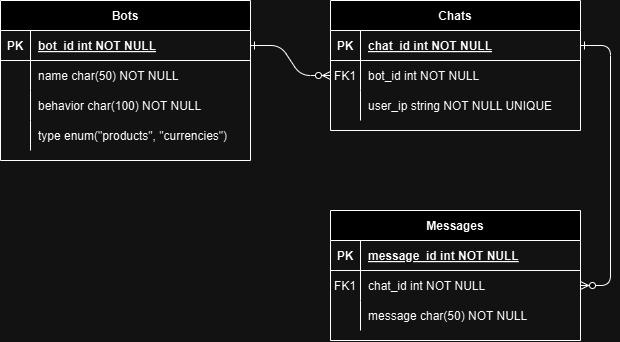

The diagram above was exported from draw.io. Its source (the exported page's mxGraphModel, read from the mxfile embedded in the PNG):
<mxGraphModel dx="2206" dy="1135" grid="1" gridSize="10" guides="1" tooltips="1" connect="1" arrows="1" fold="1" page="1" pageScale="1" pageWidth="850" pageHeight="1100" math="0" shadow="0" extFonts="Permanent Marker^https://fonts.googleapis.com/css?family=Permanent+Marker">
  <root>
    <mxCell id="0" />
    <mxCell id="1" parent="0" />
    <mxCell id="C-vyLk0tnHw3VtMMgP7b-1" value="" style="edgeStyle=entityRelationEdgeStyle;endArrow=ERzeroToMany;startArrow=ERone;endFill=1;startFill=0;" parent="1" source="C-vyLk0tnHw3VtMMgP7b-24" target="C-vyLk0tnHw3VtMMgP7b-6" edge="1">
      <mxGeometry width="100" height="100" relative="1" as="geometry">
        <mxPoint x="340" y="720" as="sourcePoint" />
        <mxPoint x="440" y="620" as="targetPoint" />
      </mxGeometry>
    </mxCell>
    <mxCell id="C-vyLk0tnHw3VtMMgP7b-12" value="" style="edgeStyle=entityRelationEdgeStyle;endArrow=ERzeroToMany;startArrow=ERone;endFill=1;startFill=0;" parent="1" source="C-vyLk0tnHw3VtMMgP7b-3" target="C-vyLk0tnHw3VtMMgP7b-17" edge="1">
      <mxGeometry width="100" height="100" relative="1" as="geometry">
        <mxPoint x="400" y="180" as="sourcePoint" />
        <mxPoint x="460" y="205" as="targetPoint" />
      </mxGeometry>
    </mxCell>
    <mxCell id="C-vyLk0tnHw3VtMMgP7b-2" value="Chats" style="shape=table;startSize=30;container=1;collapsible=1;childLayout=tableLayout;fixedRows=1;rowLines=0;fontStyle=1;align=center;resizeLast=1;" parent="1" vertex="1">
      <mxGeometry x="450" y="120" width="250" height="130" as="geometry" />
    </mxCell>
    <mxCell id="C-vyLk0tnHw3VtMMgP7b-3" value="" style="shape=partialRectangle;collapsible=0;dropTarget=0;pointerEvents=0;fillColor=none;points=[[0,0.5],[1,0.5]];portConstraint=eastwest;top=0;left=0;right=0;bottom=1;" parent="C-vyLk0tnHw3VtMMgP7b-2" vertex="1">
      <mxGeometry y="30" width="250" height="30" as="geometry" />
    </mxCell>
    <mxCell id="C-vyLk0tnHw3VtMMgP7b-4" value="PK" style="shape=partialRectangle;overflow=hidden;connectable=0;fillColor=none;top=0;left=0;bottom=0;right=0;fontStyle=1;" parent="C-vyLk0tnHw3VtMMgP7b-3" vertex="1">
      <mxGeometry width="30" height="30" as="geometry">
        <mxRectangle width="30" height="30" as="alternateBounds" />
      </mxGeometry>
    </mxCell>
    <mxCell id="C-vyLk0tnHw3VtMMgP7b-5" value="chat_id int NOT NULL " style="shape=partialRectangle;overflow=hidden;connectable=0;fillColor=none;top=0;left=0;bottom=0;right=0;align=left;spacingLeft=6;fontStyle=5;" parent="C-vyLk0tnHw3VtMMgP7b-3" vertex="1">
      <mxGeometry x="30" width="220" height="30" as="geometry">
        <mxRectangle width="220" height="30" as="alternateBounds" />
      </mxGeometry>
    </mxCell>
    <mxCell id="C-vyLk0tnHw3VtMMgP7b-6" value="" style="shape=partialRectangle;collapsible=0;dropTarget=0;pointerEvents=0;fillColor=none;points=[[0,0.5],[1,0.5]];portConstraint=eastwest;top=0;left=0;right=0;bottom=0;" parent="C-vyLk0tnHw3VtMMgP7b-2" vertex="1">
      <mxGeometry y="60" width="250" height="30" as="geometry" />
    </mxCell>
    <mxCell id="C-vyLk0tnHw3VtMMgP7b-7" value="FK1" style="shape=partialRectangle;overflow=hidden;connectable=0;fillColor=none;top=0;left=0;bottom=0;right=0;" parent="C-vyLk0tnHw3VtMMgP7b-6" vertex="1">
      <mxGeometry width="30" height="30" as="geometry">
        <mxRectangle width="30" height="30" as="alternateBounds" />
      </mxGeometry>
    </mxCell>
    <mxCell id="C-vyLk0tnHw3VtMMgP7b-8" value="bot_id int NOT NULL" style="shape=partialRectangle;overflow=hidden;connectable=0;fillColor=none;top=0;left=0;bottom=0;right=0;align=left;spacingLeft=6;" parent="C-vyLk0tnHw3VtMMgP7b-6" vertex="1">
      <mxGeometry x="30" width="220" height="30" as="geometry">
        <mxRectangle width="220" height="30" as="alternateBounds" />
      </mxGeometry>
    </mxCell>
    <mxCell id="BOnnA_Ra7Hha2a1mTtp6-7" style="shape=partialRectangle;collapsible=0;dropTarget=0;pointerEvents=0;fillColor=none;points=[[0,0.5],[1,0.5]];portConstraint=eastwest;top=0;left=0;right=0;bottom=0;" parent="C-vyLk0tnHw3VtMMgP7b-2" vertex="1">
      <mxGeometry y="90" width="250" height="30" as="geometry" />
    </mxCell>
    <mxCell id="BOnnA_Ra7Hha2a1mTtp6-8" style="shape=partialRectangle;overflow=hidden;connectable=0;fillColor=none;top=0;left=0;bottom=0;right=0;" parent="BOnnA_Ra7Hha2a1mTtp6-7" vertex="1">
      <mxGeometry width="30" height="30" as="geometry">
        <mxRectangle width="30" height="30" as="alternateBounds" />
      </mxGeometry>
    </mxCell>
    <mxCell id="BOnnA_Ra7Hha2a1mTtp6-9" value="user_ip string NOT NULL UNIQUE" style="shape=partialRectangle;overflow=hidden;connectable=0;fillColor=none;top=0;left=0;bottom=0;right=0;align=left;spacingLeft=6;" parent="BOnnA_Ra7Hha2a1mTtp6-7" vertex="1">
      <mxGeometry x="30" width="220" height="30" as="geometry">
        <mxRectangle width="220" height="30" as="alternateBounds" />
      </mxGeometry>
    </mxCell>
    <mxCell id="C-vyLk0tnHw3VtMMgP7b-13" value="Messages" style="shape=table;startSize=30;container=1;collapsible=1;childLayout=tableLayout;fixedRows=1;rowLines=0;fontStyle=1;align=center;resizeLast=1;" parent="1" vertex="1">
      <mxGeometry x="450" y="330" width="250" height="130" as="geometry" />
    </mxCell>
    <mxCell id="C-vyLk0tnHw3VtMMgP7b-14" value="" style="shape=partialRectangle;collapsible=0;dropTarget=0;pointerEvents=0;fillColor=none;points=[[0,0.5],[1,0.5]];portConstraint=eastwest;top=0;left=0;right=0;bottom=1;" parent="C-vyLk0tnHw3VtMMgP7b-13" vertex="1">
      <mxGeometry y="30" width="250" height="30" as="geometry" />
    </mxCell>
    <mxCell id="C-vyLk0tnHw3VtMMgP7b-15" value="PK" style="shape=partialRectangle;overflow=hidden;connectable=0;fillColor=none;top=0;left=0;bottom=0;right=0;fontStyle=1;" parent="C-vyLk0tnHw3VtMMgP7b-14" vertex="1">
      <mxGeometry width="30" height="30" as="geometry">
        <mxRectangle width="30" height="30" as="alternateBounds" />
      </mxGeometry>
    </mxCell>
    <mxCell id="C-vyLk0tnHw3VtMMgP7b-16" value="message_id int NOT NULL " style="shape=partialRectangle;overflow=hidden;connectable=0;fillColor=none;top=0;left=0;bottom=0;right=0;align=left;spacingLeft=6;fontStyle=5;" parent="C-vyLk0tnHw3VtMMgP7b-14" vertex="1">
      <mxGeometry x="30" width="220" height="30" as="geometry">
        <mxRectangle width="220" height="30" as="alternateBounds" />
      </mxGeometry>
    </mxCell>
    <mxCell id="C-vyLk0tnHw3VtMMgP7b-17" value="" style="shape=partialRectangle;collapsible=0;dropTarget=0;pointerEvents=0;fillColor=none;points=[[0,0.5],[1,0.5]];portConstraint=eastwest;top=0;left=0;right=0;bottom=0;" parent="C-vyLk0tnHw3VtMMgP7b-13" vertex="1">
      <mxGeometry y="60" width="250" height="30" as="geometry" />
    </mxCell>
    <mxCell id="C-vyLk0tnHw3VtMMgP7b-18" value="FK1" style="shape=partialRectangle;overflow=hidden;connectable=0;fillColor=none;top=0;left=0;bottom=0;right=0;" parent="C-vyLk0tnHw3VtMMgP7b-17" vertex="1">
      <mxGeometry width="30" height="30" as="geometry">
        <mxRectangle width="30" height="30" as="alternateBounds" />
      </mxGeometry>
    </mxCell>
    <mxCell id="C-vyLk0tnHw3VtMMgP7b-19" value="chat_id int NOT NULL" style="shape=partialRectangle;overflow=hidden;connectable=0;fillColor=none;top=0;left=0;bottom=0;right=0;align=left;spacingLeft=6;" parent="C-vyLk0tnHw3VtMMgP7b-17" vertex="1">
      <mxGeometry x="30" width="220" height="30" as="geometry">
        <mxRectangle width="220" height="30" as="alternateBounds" />
      </mxGeometry>
    </mxCell>
    <mxCell id="C-vyLk0tnHw3VtMMgP7b-20" value="" style="shape=partialRectangle;collapsible=0;dropTarget=0;pointerEvents=0;fillColor=none;points=[[0,0.5],[1,0.5]];portConstraint=eastwest;top=0;left=0;right=0;bottom=0;" parent="C-vyLk0tnHw3VtMMgP7b-13" vertex="1">
      <mxGeometry y="90" width="250" height="30" as="geometry" />
    </mxCell>
    <mxCell id="C-vyLk0tnHw3VtMMgP7b-21" value="" style="shape=partialRectangle;overflow=hidden;connectable=0;fillColor=none;top=0;left=0;bottom=0;right=0;" parent="C-vyLk0tnHw3VtMMgP7b-20" vertex="1">
      <mxGeometry width="30" height="30" as="geometry">
        <mxRectangle width="30" height="30" as="alternateBounds" />
      </mxGeometry>
    </mxCell>
    <mxCell id="C-vyLk0tnHw3VtMMgP7b-22" value="message char(50) NOT NULL" style="shape=partialRectangle;overflow=hidden;connectable=0;fillColor=none;top=0;left=0;bottom=0;right=0;align=left;spacingLeft=6;" parent="C-vyLk0tnHw3VtMMgP7b-20" vertex="1">
      <mxGeometry x="30" width="220" height="30" as="geometry">
        <mxRectangle width="220" height="30" as="alternateBounds" />
      </mxGeometry>
    </mxCell>
    <mxCell id="C-vyLk0tnHw3VtMMgP7b-23" value="Bots" style="shape=table;startSize=30;container=1;collapsible=1;childLayout=tableLayout;fixedRows=1;rowLines=0;fontStyle=1;align=center;resizeLast=1;" parent="1" vertex="1">
      <mxGeometry x="120" y="120" width="250" height="160" as="geometry" />
    </mxCell>
    <mxCell id="C-vyLk0tnHw3VtMMgP7b-24" value="" style="shape=partialRectangle;collapsible=0;dropTarget=0;pointerEvents=0;fillColor=none;points=[[0,0.5],[1,0.5]];portConstraint=eastwest;top=0;left=0;right=0;bottom=1;" parent="C-vyLk0tnHw3VtMMgP7b-23" vertex="1">
      <mxGeometry y="30" width="250" height="30" as="geometry" />
    </mxCell>
    <mxCell id="C-vyLk0tnHw3VtMMgP7b-25" value="PK" style="shape=partialRectangle;overflow=hidden;connectable=0;fillColor=none;top=0;left=0;bottom=0;right=0;fontStyle=1;" parent="C-vyLk0tnHw3VtMMgP7b-24" vertex="1">
      <mxGeometry width="30" height="30" as="geometry">
        <mxRectangle width="30" height="30" as="alternateBounds" />
      </mxGeometry>
    </mxCell>
    <mxCell id="C-vyLk0tnHw3VtMMgP7b-26" value="bot_id int NOT NULL " style="shape=partialRectangle;overflow=hidden;connectable=0;fillColor=none;top=0;left=0;bottom=0;right=0;align=left;spacingLeft=6;fontStyle=5;" parent="C-vyLk0tnHw3VtMMgP7b-24" vertex="1">
      <mxGeometry x="30" width="220" height="30" as="geometry">
        <mxRectangle width="220" height="30" as="alternateBounds" />
      </mxGeometry>
    </mxCell>
    <mxCell id="C-vyLk0tnHw3VtMMgP7b-27" value="" style="shape=partialRectangle;collapsible=0;dropTarget=0;pointerEvents=0;fillColor=none;points=[[0,0.5],[1,0.5]];portConstraint=eastwest;top=0;left=0;right=0;bottom=0;" parent="C-vyLk0tnHw3VtMMgP7b-23" vertex="1">
      <mxGeometry y="60" width="250" height="30" as="geometry" />
    </mxCell>
    <mxCell id="C-vyLk0tnHw3VtMMgP7b-28" value="" style="shape=partialRectangle;overflow=hidden;connectable=0;fillColor=none;top=0;left=0;bottom=0;right=0;" parent="C-vyLk0tnHw3VtMMgP7b-27" vertex="1">
      <mxGeometry width="30" height="30" as="geometry">
        <mxRectangle width="30" height="30" as="alternateBounds" />
      </mxGeometry>
    </mxCell>
    <mxCell id="C-vyLk0tnHw3VtMMgP7b-29" value="name char(50) NOT NULL" style="shape=partialRectangle;overflow=hidden;connectable=0;fillColor=none;top=0;left=0;bottom=0;right=0;align=left;spacingLeft=6;" parent="C-vyLk0tnHw3VtMMgP7b-27" vertex="1">
      <mxGeometry x="30" width="220" height="30" as="geometry">
        <mxRectangle width="220" height="30" as="alternateBounds" />
      </mxGeometry>
    </mxCell>
    <mxCell id="BOnnA_Ra7Hha2a1mTtp6-4" style="shape=partialRectangle;collapsible=0;dropTarget=0;pointerEvents=0;fillColor=none;points=[[0,0.5],[1,0.5]];portConstraint=eastwest;top=0;left=0;right=0;bottom=0;" parent="C-vyLk0tnHw3VtMMgP7b-23" vertex="1">
      <mxGeometry y="90" width="250" height="30" as="geometry" />
    </mxCell>
    <mxCell id="BOnnA_Ra7Hha2a1mTtp6-5" style="shape=partialRectangle;overflow=hidden;connectable=0;fillColor=none;top=0;left=0;bottom=0;right=0;" parent="BOnnA_Ra7Hha2a1mTtp6-4" vertex="1">
      <mxGeometry width="30" height="30" as="geometry">
        <mxRectangle width="30" height="30" as="alternateBounds" />
      </mxGeometry>
    </mxCell>
    <mxCell id="BOnnA_Ra7Hha2a1mTtp6-6" value="behavior char(100) NOT NULL" style="shape=partialRectangle;overflow=hidden;connectable=0;fillColor=none;top=0;left=0;bottom=0;right=0;align=left;spacingLeft=6;" parent="BOnnA_Ra7Hha2a1mTtp6-4" vertex="1">
      <mxGeometry x="30" width="220" height="30" as="geometry">
        <mxRectangle width="220" height="30" as="alternateBounds" />
      </mxGeometry>
    </mxCell>
    <mxCell id="BOnnA_Ra7Hha2a1mTtp6-1" style="shape=partialRectangle;collapsible=0;dropTarget=0;pointerEvents=0;fillColor=none;points=[[0,0.5],[1,0.5]];portConstraint=eastwest;top=0;left=0;right=0;bottom=0;" parent="C-vyLk0tnHw3VtMMgP7b-23" vertex="1">
      <mxGeometry y="120" width="250" height="30" as="geometry" />
    </mxCell>
    <mxCell id="BOnnA_Ra7Hha2a1mTtp6-2" style="shape=partialRectangle;overflow=hidden;connectable=0;fillColor=none;top=0;left=0;bottom=0;right=0;" parent="BOnnA_Ra7Hha2a1mTtp6-1" vertex="1">
      <mxGeometry width="30" height="30" as="geometry">
        <mxRectangle width="30" height="30" as="alternateBounds" />
      </mxGeometry>
    </mxCell>
    <mxCell id="BOnnA_Ra7Hha2a1mTtp6-3" value="type enum(&quot;products&quot;, &quot;currencies&quot;)" style="shape=partialRectangle;overflow=hidden;connectable=0;fillColor=none;top=0;left=0;bottom=0;right=0;align=left;spacingLeft=6;" parent="BOnnA_Ra7Hha2a1mTtp6-1" vertex="1">
      <mxGeometry x="30" width="220" height="30" as="geometry">
        <mxRectangle width="220" height="30" as="alternateBounds" />
      </mxGeometry>
    </mxCell>
  </root>
</mxGraphModel>